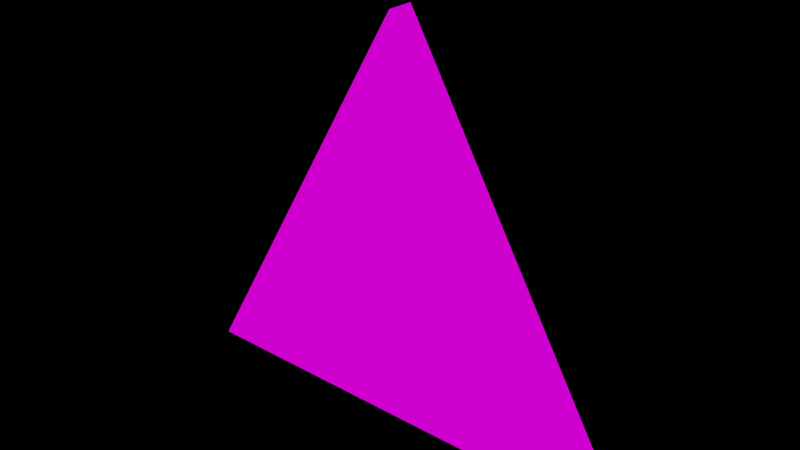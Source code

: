 # Source: icons.blend  (saved by Blender 2.83.19; exported with 4.5.12 LTS)
import bpy
from mathutils import Matrix  # noqa: F401  (used for matrix-valued properties, if any)

bpy.ops.wm.read_factory_settings(use_empty=True)
scene = bpy.context.scene
scene.name = 'Arrow'

# ---- images (referenced by path relative to the original .blend; pixels are not part of the script)
import os
ASSET_DIR = os.environ.get("B2B_ASSET_DIR", "")  # directory of the original .blend (textures are referenced by path, not embedded)
HERE = os.path.dirname(os.path.abspath(__file__))  # packed textures are extracted next to this script under _unpacked/

def load_image(name, relpath, width, height, colorspace="sRGB"):
    """Load a texture the original file referenced (path relative to the .blend, or extracted next to this script)."""
    p = next((c for c in (os.path.join(HERE, relpath), os.path.join(ASSET_DIR, relpath)) if relpath and os.path.exists(c)), "")
    if p:
        img = bpy.data.images.load(p, check_existing=True)
        img.name = name
    else:  # same state as the original file: an image datablock whose file is absent (Cycles renders it pink)
        img = bpy.data.images.new(name, width, height)
        img.source = "FILE"
        img.filepath = "//" + (relpath or name)
    img.colorspace_settings.name = colorspace
    return img
img_icons_png = load_image('icons.png', 'icons.png', 1024, 1024, 'sRGB')

# ---- materials (node trees are filled in below, after node groups)
mat_iconmat = bpy.data.materials.new('IconMat')
mat_iconmat.use_transparent_shadow = False

# ---- material node trees
mat_iconmat.use_nodes = True; mat_iconmat.node_tree.nodes.clear()
_N = mat_iconmat.node_tree.nodes; _L = mat_iconmat.node_tree.links
n0 = _N.new('ShaderNodeOutputMaterial'); n0.name = 'Material Output'; n0.location = (300, 300)
n1 = _N.new('ShaderNodeBsdfPrincipled'); n1.name = 'Principled BSDF'; n1.location = (10, 300)
n1.distribution = 'GGX'
n1.subsurface_method = 'BURLEY'
n1.inputs[0].default_value = (0.0, 0.0, 0.0, 1.0)
n1.inputs[2].default_value = 1.0
n1.inputs[3].default_value = 1.45
n1.inputs[28].default_value = 1.0
n2 = _N.new('ShaderNodeTexImage'); n2.name = 'Image Texture'; n2.location = (-322, -33)
n2.image = img_icons_png
_L.new(n1.outputs[0], n0.inputs[0])
_L.new(n2.outputs[0], n1.inputs[27])
_L.new(n2.outputs[1], n1.inputs[4])
n0.is_active_output = True

# ---- meshes
me_cylinder = bpy.data.meshes.new('Cylinder')
me_cylinder.from_pydata([(0.0, 0.5, -0.025), (0.0, 0.5, 0.025), (0.433, -0.25, -0.025), (0.433, -0.25, 0.025), (-0.433, -0.25, -0.025), (-0.433, -0.25, 0.025)], [], [(0, 1, 3, 2), (2, 3, 5, 4), (3, 1, 5), (4, 5, 1, 0), (0, 2, 4)])
_uv = me_cylinder.uv_layers.new(name='UVMap')
_uv.uv.foreach_set('vector', [0.2322, 0.6101, 0.2322, 0.7176, 0.1606, 0.7176, 0.1606, 0.6101, 0.1606, 0.6101, 0.1606, 0.7176, 0.0889, 0.7176, 0.0889, 0.6101, 0.1157, 0.5305, 0.07098, 0.6079, 0.02629, 0.5305, 0.0889, 0.6101, 0.0889, 0.7176, 0.01723, 0.7176, 0.01723, 0.6101, 0.1785, 0.6079, 0.2232, 0.5305, 0.1338, 0.5305])
me_cylinder.materials.append(mat_iconmat)
me_cylinder.use_remesh_fix_poles = True
me_cylinder.use_remesh_preserve_attributes = False
me_cylinder.use_mirror_vertex_groups = False
me_cylinder.update()
me_cylinder_001 = bpy.data.meshes.new('Cylinder.001')
me_cylinder_001.from_pydata([(0.0, 0.5, -0.025), (0.0, 0.5, 0.025), (0.433, -0.25, -0.025), (0.433, -0.25, 0.025), (-0.433, -0.25, -0.025), (-0.433, -0.25, 0.025)], [], [(0, 1, 3, 2), (2, 3, 5, 4), (3, 1, 5), (4, 5, 1, 0), (0, 2, 4)])
_uv = me_cylinder_001.uv_layers.new(name='UVMap')
_uv.uv.foreach_set('vector', [0.4808, 0.6138, 0.4808, 0.7213, 0.4091, 0.7213, 0.4091, 0.6138, 0.4091, 0.6138, 0.4091, 0.7213, 0.3374, 0.7213, 0.3374, 0.6138, 0.3642, 0.5342, 0.3195, 0.6116, 0.2748, 0.5342, 0.3374, 0.6138, 0.3374, 0.7213, 0.2658, 0.7213, 0.2658, 0.6138, 0.427, 0.6116, 0.4717, 0.5342, 0.3823, 0.5342])
me_cylinder_001.materials.append(mat_iconmat)
me_cylinder_001.use_remesh_fix_poles = True
me_cylinder_001.use_remesh_preserve_attributes = False
me_cylinder_001.use_mirror_vertex_groups = False
me_cylinder_001.update()

# ---- objects
ob_unhover = bpy.data.objects.new('Unhover', me_cylinder)
ob_hover = bpy.data.objects.new('Hover', me_cylinder_001)

# ---- transforms, parenting, visibility, modifiers, constraints
ob_unhover.location = (0.0, 0.0, 0.0)
ob_unhover.rotation_euler = (1.571, 0.0, 0.0)
ob_unhover.lineart.crease_threshold = 0.0
ob_hover.location = (0.0, 0.0, 0.0)
ob_hover.rotation_euler = (1.571, 0.0, 0.0)
ob_hover.lineart.crease_threshold = 0.0

# ---- collection membership
scene.collection.objects.link(ob_unhover)
scene.collection.objects.link(ob_hover)

# ---- scene / render settings (as saved in the file)
scene.frame_start = 1; scene.frame_end = 250; scene.frame_set(1)
scene.render.engine = 'BLENDER_EEVEE_NEXT'
scene.render.image_settings.exr_codec = 'NONE'
scene.render.simplify_subdivision_render = 0
scene.render.simplify_child_particles_render = 0.0
scene.cycles.use_denoising = False
scene.cycles.samples = 128
scene.cycles.sampling_pattern = 'TABULATED_SOBOL'
scene.cycles.use_adaptive_sampling = False
scene.cycles.use_light_tree = False
scene.view_settings.view_transform = 'Filmic'
bpy.context.view_layer.update()

# ---- added for rendering (the .blend has no active camera): camera
cam_auto = bpy.data.cameras.new('AutoCamera')
cam_auto.lens = 50.0
cam_auto.sensor_width = 36.0
cam_auto.clip_end = 1000.0
ob_auto_camera = bpy.data.objects.new('AutoCamera', cam_auto)
scene.collection.objects.link(ob_auto_camera)
ob_auto_camera.location = (1.06099, -1.27318, 0.97379)
ob_auto_camera.rotation_euler = (1.09748, -7.21219e-08, 0.694738)
scene.camera = ob_auto_camera
bpy.context.view_layer.update()
